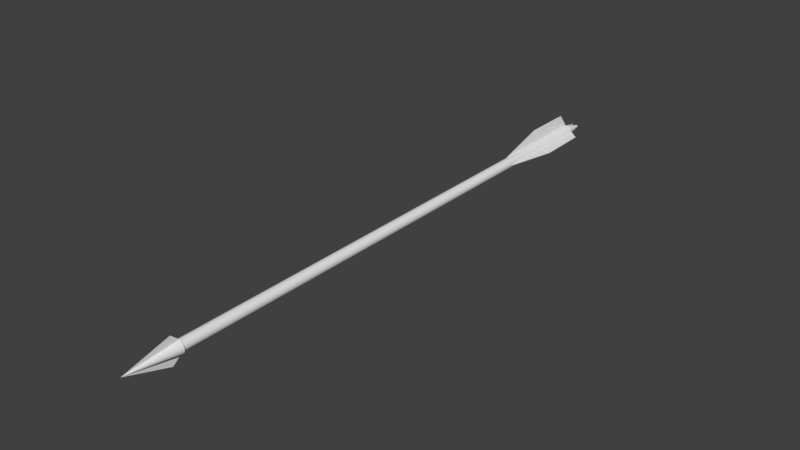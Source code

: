 # Source: arrow.blend  (saved by Blender 2.78.0; exported with 4.5.12 LTS)
import bpy
from mathutils import Matrix  # noqa: F401  (used for matrix-valued properties, if any)

bpy.ops.wm.read_factory_settings(use_empty=True)
scene = bpy.context.scene
scene.name = 'Scene'

# ---- collections
col_collection_1 = bpy.data.collections.new('Collection 1'); scene.collection.children.link(col_collection_1)

# ---- world
world_world = bpy.data.worlds.new('World'); scene.world = world_world
world_world.color = (0.05088, 0.05088, 0.05088)
world_world.use_sun_shadow = False
world_world.sun_shadow_jitter_overblur = 0.0
world_world.cycles.sampling_method = 'MANUAL'

# ---- meshes
me_cylinder = bpy.data.meshes.new('Cylinder')
me_cylinder.from_pydata([(-0.004133, 0.9753, 71.69), (0.4304, -0.07484, 73.88), (0.189, 0.9581, 71.69), (0.4002, 0.2226, 73.84), (0.375, 0.9037, 71.69), (0.4505, 0.2079, 73.84), (0.5469, 0.814, 71.69), (0.4969, 0.1837, 73.84), (0.6979, 0.6925, 71.69), (0.5377, 0.1508, 73.84), (0.8224, 0.5438, 71.69), (0.5714, 0.1106, 73.84), (0.9154, 0.3738, 71.69), (0.5965, 0.06467, 73.84), (0.9735, 0.1888, 71.69), (0.6122, 0.01469, 73.84), (0.9944, -0.003904, 71.68), (0.6179, -0.0374, 73.84), (0.9773, -0.197, 71.68), (0.6132, -0.08959, 73.84), (0.9229, -0.383, 71.68), (0.5985, -0.1399, 73.84), (0.8331, -0.5549, 71.68), (0.5743, -0.1863, 73.84), (0.7116, -0.7059, 71.67), (0.5414, -0.2271, 73.84), (0.563, -0.8303, 71.67), (0.5013, -0.2608, 73.84), (0.3929, -0.9234, 71.67), (0.4553, -0.2859, 73.83), (0.208, -0.9814, 71.67), (0.4053, -0.3016, 73.83), (0.01525, -1.002, 71.67), (-0.1779, -0.9852, 71.66), (-0.4822, -0.3102, 73.83), (-0.3639, -0.9307, 71.66), (-0.5325, -0.2955, 73.83), (-0.5358, -0.841, 71.66), (-0.579, -0.2713, 73.83), (-0.6868, -0.7195, 71.66), (-0.6198, -0.2384, 73.83), (-0.8113, -0.5708, 71.67), (-0.6534, -0.1982, 73.83), (-0.9043, -0.4008, 71.67), (-0.6786, -0.1523, 73.83), (-0.9624, -0.2158, 71.67), (-0.6943, -0.1023, 73.83), (-0.9833, -0.02312, 71.67), (-0.6999, -0.05021, 73.83), (-0.9662, 0.17, 71.68), (-0.6953, 0.001981, 73.83), (-0.9117, 0.356, 71.68), (-0.6806, 0.05226, 73.83), (-0.822, 0.5278, 71.68), (-0.6563, 0.09871, 73.83), (-0.7005, 0.6789, 71.68), (-0.6235, 0.1395, 73.83), (-0.5519, 0.8033, 71.69), (-0.5833, 0.1732, 73.83), (-0.3818, 0.8963, 71.69), (-0.5373, 0.1983, 73.84), (-0.1969, 0.9544, 71.69), (-0.4874, 0.214, 73.84), (0.208, -0.9814, 71.67), (0.189, 0.9581, 71.69), (0.4304, -0.07484, 73.88), (0.1732, 2.624, -1.067), (-0.3817, 1.112, 0.05846), (-0.5899, 1.049, 0.06858), (-0.7818, 0.9462, 0.07788), (-0.95, 0.808, 0.08599), (-1.088, 0.6396, 0.09261), (-1.191, 0.4475, 0.09749), (-1.254, 0.239, 0.1004), (-1.275, 0.02222, 0.1013), (-0.2496, 0.02373, -7.024), (-1.254, -0.1946, 0.1001), (-1.191, -0.4031, 0.0969), (-1.088, -0.5952, 0.09176), (-0.9501, -0.7636, 0.0849), (-0.7819, -0.9018, 0.07659), (-0.59, -1.004, 0.06715), (-0.3818, -1.068, 0.05695), (0.1728, -2.58, -1.071), (0.2624, -1.209, -0.005849), (0.4977, -1.138, -0.01728), (0.7145, -1.022, -0.02779), (0.9046, -0.8658, -0.03696), (1.061, -0.6756, -0.04444), (1.176, -0.4585, -0.04995), (1.248, -0.223, -0.05327), (1.272, 0.02194, -0.05427), (1.248, 0.2669, -0.05293), (1.177, 0.5024, -0.04928), (1.061, 0.7195, -0.04347), (0.9047, 0.9098, -0.03573), (0.7147, 1.066, -0.02634), (0.4979, 1.182, -0.01568), (0.2626, 1.253, -0.004141), (0.0, 1.0, -1.0), (0.0, 1.0, 71.69), (0.1951, 0.9808, -1.0), (0.1951, 0.9808, 71.69), (0.3827, 0.9239, -1.0), (0.3827, 0.9239, 71.69), (0.5556, 0.8315, -1.0), (0.5556, 0.8315, 71.69), (0.7071, 0.7071, -1.0), (0.7071, 0.7071, 71.69), (0.8315, 0.5556, -1.0), (0.8315, 0.5556, 71.69), (0.9239, 0.3827, -1.0), (0.9239, 0.3827, 71.69), (0.9808, 0.1951, -1.0), (0.9808, 0.1951, 71.69), (1.0, 7.55e-08, -1.0), (1.0, 7.55e-08, 71.69), (0.9808, -0.1951, -1.0), (0.9808, -0.1951, 71.69), (0.9239, -0.3827, -1.0), (0.9239, -0.3827, 71.69), (0.8315, -0.5556, -1.0), (0.8315, -0.5556, 71.69), (0.7071, -0.7071, -1.0), (0.7071, -0.7071, 71.69), (0.5556, -0.8315, -1.0), (0.5556, -0.8315, 71.69), (0.3827, -0.9239, -1.0), (0.3827, -0.9239, 71.69), (0.1951, -0.9808, -1.0), (0.1951, -0.9808, 71.69), (-3.258e-07, -1.0, -1.0), (-3.258e-07, -1.0, 71.69), (-0.1951, -0.9808, -1.0), (-0.1951, -0.9808, 71.69), (-0.3827, -0.9239, -1.0), (-0.3827, -0.9239, 71.69), (-0.5556, -0.8315, -1.0), (-0.5556, -0.8315, 71.69), (-0.7071, -0.7071, -1.0), (-0.7071, -0.7071, 71.69), (-0.8315, -0.5556, -1.0), (-0.8315, -0.5556, 71.69), (-0.9239, -0.3827, -1.0), (-0.9239, -0.3827, 71.69), (-0.9808, -0.1951, -1.0), (-0.9808, -0.1951, 71.69), (-1.0, 9.656e-07, -1.0), (-1.0, 9.656e-07, 71.69), (-0.9808, 0.1951, -1.0), (-0.9808, 0.1951, 71.69), (-0.9239, 0.3827, -1.0), (-0.9239, 0.3827, 71.69), (-0.8315, 0.5556, -1.0), (-0.8315, 0.5556, 71.69), (-0.7071, 0.7071, -1.0), (-0.7071, 0.7071, 71.69), (-0.5556, 0.8315, -1.0), (-0.5556, 0.8315, 71.69), (-0.3827, 0.9239, -1.0), (-0.3827, 0.9239, 71.69), (-0.1951, 0.9808, -1.0), (-0.1951, 0.9808, 71.69), (0.3268, 0.01299, -1.004), (1.0, 7.55e-08, 56.63), (0.9808, 0.1951, 56.61), (0.9808, 0.1951, 56.61), (0.9808, 0.1951, -1.0), (1.0, 7.55e-08, -1.0), (1.0, 7.55e-08, 71.69), (0.9808, 0.1951, 71.69), (1.0, 7.55e-08, 56.63), (2.999, 0.1732, 70.61), (-0.5556, -0.8315, 56.92), (3.173, 0.2095, 63.69), (-0.3827, -0.9239, 56.96), (-0.3827, -0.9239, 56.96), (-0.3827, -0.9239, -1.0), (-0.5556, -0.8315, -1.0), (-0.5556, -0.8315, 71.69), (-0.3827, -0.9239, 71.69), (-0.5556, -0.8315, 56.92), (-0.7274, -3.42, 70.51), (-0.7671, -3.361, 63.77), (-0.5556, 0.8315, 56.9), (-0.3827, 0.9239, 56.88), (-1.315, 2.469, 70.74), (-1.356, 2.469, 64.17)], [(30, 63), (2, 64), (1, 65)], [(27, 25, 1), (2, 3, 5, 4), (4, 5, 7, 6), (6, 7, 9, 8), (8, 9, 11, 10), (10, 11, 13, 12), (12, 13, 15, 14), (14, 15, 17, 16), (16, 17, 19, 18), (18, 19, 21, 20), (20, 21, 23, 22), (22, 23, 25, 24), (24, 25, 27, 26), (26, 27, 29, 28), (28, 29, 31, 30), (7, 5, 1), (31, 29, 1), (33, 34, 36, 35), (35, 36, 38, 37), (37, 38, 40, 39), (39, 40, 42, 41), (41, 42, 44, 43), (43, 44, 46, 45), (45, 46, 48, 47), (47, 48, 50, 49), (49, 50, 52, 51), (51, 52, 54, 53), (53, 54, 56, 55), (55, 56, 58, 57), (57, 58, 60, 59), (13, 11, 1), (59, 60, 62, 61), (17, 15, 1), (0, 2, 4, 6, 8, 10, 12, 14, 16, 18, 20, 22, 24, 26, 28, 30, 32, 33, 35, 37, 39, 41, 43, 45, 47, 49, 51, 53, 55, 57, 59, 61), (23, 21, 1), (9, 7, 1), (19, 17, 1), (29, 27, 1), (5, 3, 1), (15, 13, 1), (25, 23, 1), (11, 9, 1), (21, 19, 1), (31, 63, 64, 3, 65), (36, 34, 62, 60, 58, 56, 54, 52, 50, 48, 46, 44, 42, 40, 38), (33, 61, 62, 34), (66, 75, 67), (67, 75, 68), (68, 75, 69), (69, 75, 70), (70, 75, 71), (71, 75, 72), (72, 75, 73), (73, 75, 74), (74, 75, 76), (76, 75, 77), (77, 75, 78), (78, 75, 79), (79, 75, 80), (80, 75, 81), (81, 75, 82), (82, 75, 83), (83, 75, 84), (84, 75, 85), (85, 75, 86), (86, 75, 87), (87, 75, 88), (88, 75, 89), (89, 75, 90), (90, 75, 91), (91, 75, 92), (92, 75, 93), (93, 75, 94), (94, 75, 95), (95, 75, 96), (96, 75, 97), (97, 75, 98), (98, 75, 66), (66, 67, 68, 69, 70, 71, 72, 73, 74, 76, 77, 78, 79, 80, 81, 82, 83, 84, 85, 86, 87, 88, 89, 90, 91, 92, 93, 94, 95, 96, 97, 98), (99, 100, 102, 101), (101, 102, 104, 103), (103, 104, 106, 105), (105, 106, 108, 107), (107, 108, 110, 109), (109, 110, 112, 111), (111, 112, 114, 165, 113), (116, 164, 171, 169), (115, 164, 116, 118, 117), (117, 118, 120, 119), (119, 120, 122, 121), (121, 122, 124, 123), (123, 124, 126, 125), (125, 126, 128, 127), (127, 128, 130, 129), (129, 130, 132, 131), (131, 132, 134, 133), (133, 134, 136, 175, 135), (173, 137, 178, 181), (137, 173, 138, 140, 139), (139, 140, 142, 141), (141, 142, 144, 143), (143, 144, 146, 145), (145, 146, 148, 147), (147, 148, 150, 149), (149, 150, 152, 151), (151, 152, 154, 153), (153, 154, 156, 155), (155, 156, 158, 184, 157), (157, 184, 185, 159), (102, 100, 162, 160, 158, 156, 154, 152, 150, 148, 146, 144, 142, 140, 138, 136, 134, 132, 130, 128, 126, 124, 122, 120, 118, 116, 114, 112, 110, 108, 106, 104), (159, 185, 160, 162, 161), (161, 162, 100, 99), (99, 101, 103, 105, 107, 109, 111, 113, 115, 117, 119, 121, 123, 125, 127, 129, 131, 133, 135, 137, 139, 141, 143, 145, 147, 149, 151, 153, 155, 157, 159, 161), (167, 166, 171, 168), (113, 165, 166, 167), (171, 166, 174), (164, 115, 168, 171), (115, 113, 167, 168), (165, 114, 170, 166), (114, 116, 169, 170), (177, 176, 181, 178), (169, 171, 174, 172), (170, 169, 172), (166, 170, 172, 174), (135, 175, 176, 177), (176, 180, 182, 183), (137, 135, 177, 178), (175, 136, 180, 176), (138, 173, 181, 179), (136, 138, 179, 180), (181, 176, 183), (180, 179, 182), (179, 181, 183, 182), (160, 185, 187, 186), (185, 184, 187), (184, 158, 186, 187), (158, 160, 186)])
_uv = me_cylinder.uv_layers.new(name='UVMap')
_uv.uv.foreach_set('vector', [0.0, 0.0, 1.0, 0.0, 1.0, 1.0, 0.0, 0.0, 1.0, 0.0, 1.0, 1.0, 0.0, 1.0, 0.0, 0.0, 1.0, 0.0, 1.0, 1.0, 0.0, 1.0, 0.0, 0.0, 1.0, 0.0, 1.0, 1.0, 0.0, 1.0, 0.0, 0.0, 1.0, 0.0, 1.0, 1.0, 0.0, 1.0, 0.0, 0.0, 1.0, 0.0, 1.0, 1.0, 0.0, 1.0, 0.0, 0.0, 1.0, 0.0, 1.0, 1.0, 0.0, 1.0, 0.0, 0.0, 1.0, 0.0, 1.0, 1.0, 0.0, 1.0, 0.0, 0.0, 1.0, 0.0, 1.0, 1.0, 0.0, 1.0, 0.0, 0.0, 1.0, 0.0, 1.0, 1.0, 0.0, 1.0, 0.0, 0.0, 1.0, 0.0, 1.0, 1.0, 0.0, 1.0, 0.0, 0.0, 1.0, 0.0, 1.0, 1.0, 0.0, 1.0, 0.0, 0.0, 1.0, 0.0, 1.0, 1.0, 0.0, 1.0, 0.0, 0.0, 1.0, 0.0, 1.0, 1.0, 0.0, 1.0, 0.0, 0.0, 1.0, 0.0, 1.0, 1.0, 0.0, 1.0, 0.0, 0.0, 1.0, 0.0, 1.0, 1.0, 0.0, 0.0, 1.0, 0.0, 1.0, 1.0, 0.0, 0.0, 1.0, 0.0, 1.0, 1.0, 0.0, 1.0, 0.0, 0.0, 1.0, 0.0, 1.0, 1.0, 0.0, 1.0, 0.0, 0.0, 1.0, 0.0, 1.0, 1.0, 0.0, 1.0, 0.0, 0.0, 1.0, 0.0, 1.0, 1.0, 0.0, 1.0, 0.0, 0.0, 1.0, 0.0, 1.0, 1.0, 0.0, 1.0, 0.0, 0.0, 1.0, 0.0, 1.0, 1.0, 0.0, 1.0, 0.0, 0.0, 1.0, 0.0, 1.0, 1.0, 0.0, 1.0, 0.0, 0.0, 1.0, 0.0, 1.0, 1.0, 0.0, 1.0, 0.0, 0.0, 1.0, 0.0, 1.0, 1.0, 0.0, 1.0, 0.0, 0.0, 1.0, 0.0, 1.0, 1.0, 0.0, 1.0, 0.0, 0.0, 1.0, 0.0, 1.0, 1.0, 0.0, 1.0, 0.0, 0.0, 1.0, 0.0, 1.0, 1.0, 0.0, 1.0, 0.0, 0.0, 1.0, 0.0, 1.0, 1.0, 0.0, 1.0, 0.0, 0.0, 1.0, 0.0, 1.0, 1.0, 0.0, 0.0, 1.0, 0.0, 1.0, 1.0, 0.0, 1.0, 0.0, 0.0, 1.0, 0.0, 1.0, 1.0, 0.5, 1.0, 0.5975, 0.9904, 0.6913, 0.9619, 0.7778, 0.9157, 0.8536, 0.8536, 0.9157, 0.7778, 0.9619, 0.6913, 0.9904, 0.5975, 1.0, 0.5, 0.9904, 0.4025, 0.9619, 0.3087, 0.9157, 0.2222, 0.8536, 0.1464, 0.7778, 0.08427, 0.6913, 0.03806, 0.5975, 0.009607, 0.5, 0.0, 0.4025, 0.009607, 0.3087, 0.03806, 0.2222, 0.08427, 0.1464, 0.1464, 0.08426, 0.2222, 0.03806, 0.3087, 0.009607, 0.4025, 0.0, 0.5, 0.009607, 0.5975, 0.03806, 0.6913, 0.08427, 0.7778, 0.1464, 0.8536, 0.2222, 0.9157, 0.3087, 0.9619, 0.4025, 0.9904, 0.0, 0.0, 1.0, 0.0, 1.0, 1.0, 0.0, 0.0, 1.0, 0.0, 1.0, 1.0, 0.0, 0.0, 1.0, 0.0, 1.0, 1.0, 0.0, 0.0, 1.0, 0.0, 1.0, 1.0, 0.0, 0.0, 1.0, 0.0, 1.0, 1.0, 0.0, 0.0, 1.0, 0.0, 1.0, 1.0, 0.0, 0.0, 1.0, 0.0, 1.0, 1.0, 0.0, 0.0, 1.0, 0.0, 1.0, 1.0, 0.0, 0.0, 1.0, 0.0, 1.0, 1.0, 0.5, 1.0, 0.9755, 0.6545, 0.7939, 0.09549, 0.2061, 0.09549, 0.02447, 0.6545, 0.5, 1.0, 0.7034, 0.9568, 0.8716, 0.8346, 0.9755, 0.6545, 0.9973, 0.4477, 0.933, 0.25, 0.7939, 0.09549, 0.604, 0.01093, 0.396, 0.01093, 0.2061, 0.09549, 0.06699, 0.25, 0.002739, 0.4477, 0.02447, 0.6545, 0.1284, 0.8346, 0.2966, 0.9568, 0.0, 0.0, 1.0, 0.0, 1.0, 1.0, 0.0, 1.0, 0.0, 0.0, 1.0, 0.0, 1.0, 1.0, 0.0, 0.0, 1.0, 0.0, 1.0, 1.0, 0.0, 0.0, 1.0, 0.0, 1.0, 1.0, 0.0, 0.0, 1.0, 0.0, 1.0, 1.0, 0.0, 0.0, 1.0, 0.0, 1.0, 1.0, 0.0, 0.0, 1.0, 0.0, 1.0, 1.0, 0.0, 0.0, 1.0, 0.0, 1.0, 1.0, 0.0, 0.0, 1.0, 0.0, 1.0, 1.0, 0.0, 0.0, 1.0, 0.0, 1.0, 1.0, 0.0, 0.0, 1.0, 0.0, 1.0, 1.0, 0.0, 0.0, 1.0, 0.0, 1.0, 1.0, 0.0, 0.0, 1.0, 0.0, 1.0, 1.0, 0.0, 0.0, 1.0, 0.0, 1.0, 1.0, 0.0, 0.0, 1.0, 0.0, 1.0, 1.0, 0.0, 0.0, 1.0, 0.0, 1.0, 1.0, 0.0, 0.0, 1.0, 0.0, 1.0, 1.0, 0.0, 0.0, 1.0, 0.0, 1.0, 1.0, 0.0, 0.0, 1.0, 0.0, 1.0, 1.0, 0.0, 0.0, 1.0, 0.0, 1.0, 1.0, 0.0, 0.0, 1.0, 0.0, 1.0, 1.0, 0.0, 0.0, 1.0, 0.0, 1.0, 1.0, 0.0, 0.0, 1.0, 0.0, 1.0, 1.0, 0.0, 0.0, 1.0, 0.0, 1.0, 1.0, 0.0, 0.0, 1.0, 0.0, 1.0, 1.0, 0.0, 0.0, 1.0, 0.0, 1.0, 1.0, 0.0, 0.0, 1.0, 0.0, 1.0, 1.0, 0.0, 0.0, 1.0, 0.0, 1.0, 1.0, 0.0, 0.0, 1.0, 0.0, 1.0, 1.0, 0.0, 0.0, 1.0, 0.0, 1.0, 1.0, 0.0, 0.0, 1.0, 0.0, 1.0, 1.0, 0.0, 0.0, 1.0, 0.0, 1.0, 1.0, 0.0, 0.0, 1.0, 0.0, 1.0, 1.0, 0.5, 1.0, 0.5975, 0.9904, 0.6913, 0.9619, 0.7778, 0.9157, 0.8536, 0.8536, 0.9157, 0.7778, 0.9619, 0.6913, 0.9904, 0.5975, 1.0, 0.5, 0.9904, 0.4025, 0.9619, 0.3087, 0.9157, 0.2222, 0.8536, 0.1464, 0.7778, 0.08427, 0.6913, 0.03806, 0.5975, 0.009607, 0.5, 0.0, 0.4025, 0.009607, 0.3087, 0.03806, 0.2222, 0.08427, 0.1464, 0.1464, 0.08426, 0.2222, 0.03806, 0.3087, 0.009607, 0.4025, 0.0, 0.5, 0.009607, 0.5975, 0.03806, 0.6913, 0.08427, 0.7778, 0.1464, 0.8536, 0.2222, 0.9157, 0.3087, 0.9619, 0.4025, 0.9904, 0.0, 0.0, 1.0, 0.0, 1.0, 1.0, 0.0, 1.0, 0.0, 0.0, 1.0, 0.0, 1.0, 1.0, 0.0, 1.0, 0.0, 0.0, 1.0, 0.0, 1.0, 1.0, 0.0, 1.0, 0.0, 0.0, 1.0, 0.0, 1.0, 1.0, 0.0, 1.0, 0.0, 0.0, 1.0, 0.0, 1.0, 1.0, 0.0, 1.0, 0.0, 0.0, 1.0, 0.0, 1.0, 1.0, 0.0, 1.0, 0.5, 1.0, 0.9755, 0.6545, 0.7939, 0.09549, 0.2061, 0.09549, 0.02447, 0.6545, 0.0, 0.0, 1.0, 0.0, 1.0, 1.0, 0.0, 1.0, 0.5, 1.0, 0.9755, 0.6545, 0.7939, 0.09549, 0.2061, 0.09549, 0.02447, 0.6545, 0.0, 0.0, 1.0, 0.0, 1.0, 1.0, 0.0, 1.0, 0.0, 0.0, 1.0, 0.0, 1.0, 1.0, 0.0, 1.0, 0.0, 0.0, 1.0, 0.0, 1.0, 1.0, 0.0, 1.0, 0.0, 0.0, 1.0, 0.0, 1.0, 1.0, 0.0, 1.0, 0.0, 0.0, 1.0, 0.0, 1.0, 1.0, 0.0, 1.0, 0.0, 0.0, 1.0, 0.0, 1.0, 1.0, 0.0, 1.0, 0.0, 0.0, 1.0, 0.0, 1.0, 1.0, 0.0, 1.0, 0.0, 0.0, 1.0, 0.0, 1.0, 1.0, 0.0, 1.0, 0.5, 1.0, 0.9755, 0.6545, 0.7939, 0.09549, 0.2061, 0.09549, 0.02447, 0.6545, 0.0, 0.0, 1.0, 0.0, 1.0, 1.0, 0.0, 1.0, 0.5, 1.0, 0.9755, 0.6545, 0.7939, 0.09549, 0.2061, 0.09549, 0.02447, 0.6545, 0.0, 0.0, 1.0, 0.0, 1.0, 1.0, 0.0, 1.0, 0.0, 0.0, 1.0, 0.0, 1.0, 1.0, 0.0, 1.0, 0.0, 0.0, 1.0, 0.0, 1.0, 1.0, 0.0, 1.0, 0.0, 0.0, 1.0, 0.0, 1.0, 1.0, 0.0, 1.0, 0.0, 0.0, 1.0, 0.0, 1.0, 1.0, 0.0, 1.0, 0.0, 0.0, 1.0, 0.0, 1.0, 1.0, 0.0, 1.0, 0.0, 0.0, 1.0, 0.0, 1.0, 1.0, 0.0, 1.0, 0.0, 0.0, 1.0, 0.0, 1.0, 1.0, 0.0, 1.0, 0.5, 1.0, 0.9755, 0.6545, 0.7939, 0.09549, 0.2061, 0.09549, 0.02447, 0.6545, 0.0, 0.0, 1.0, 0.0, 1.0, 1.0, 0.0, 1.0, 0.5, 1.0, 0.5975, 0.9904, 0.6913, 0.9619, 0.7778, 0.9157, 0.8536, 0.8536, 0.9157, 0.7778, 0.9619, 0.6913, 0.9904, 0.5975, 1.0, 0.5, 0.9904, 0.4025, 0.9619, 0.3087, 0.9157, 0.2222, 0.8536, 0.1464, 0.7778, 0.08427, 0.6913, 0.03806, 0.5975, 0.009607, 0.5, 0.0, 0.4025, 0.009607, 0.3087, 0.03806, 0.2222, 0.08427, 0.1464, 0.1464, 0.08426, 0.2222, 0.03806, 0.3087, 0.009607, 0.4025, 0.0, 0.5, 0.009607, 0.5975, 0.03806, 0.6913, 0.08427, 0.7778, 0.1464, 0.8536, 0.2222, 0.9157, 0.3087, 0.9619, 0.4025, 0.9904, 0.5, 1.0, 0.9755, 0.6545, 0.7939, 0.09549, 0.2061, 0.09549, 0.02447, 0.6545, 0.0, 0.0, 1.0, 0.0, 1.0, 1.0, 0.0, 1.0, 0.5, 1.0, 0.5975, 0.9904, 0.6913, 0.9619, 0.7778, 0.9157, 0.8536, 0.8536, 0.9157, 0.7778, 0.9619, 0.6913, 0.9904, 0.5975, 1.0, 0.5, 0.9904, 0.4025, 0.9619, 0.3087, 0.9157, 0.2222, 0.8536, 0.1464, 0.7778, 0.08427, 0.6913, 0.03806, 0.5975, 0.009607, 0.5, 0.0, 0.4025, 0.009607, 0.3087, 0.03806, 0.2222, 0.08427, 0.1464, 0.1464, 0.08426, 0.2222, 0.03806, 0.3087, 0.009607, 0.4025, 0.0, 0.5, 0.009607, 0.5975, 0.03806, 0.6913, 0.08427, 0.7778, 0.1464, 0.8536, 0.2222, 0.9157, 0.3087, 0.9619, 0.4025, 0.9904, 0.0, 0.0, 1.0, 0.0, 1.0, 1.0, 0.0, 1.0, 0.0, 0.0, 1.0, 0.0, 1.0, 1.0, 0.0, 1.0, 0.0, 0.0, 1.0, 0.0, 1.0, 1.0, 0.0, 0.0, 1.0, 0.0, 1.0, 1.0, 0.0, 1.0, 0.0, 0.0, 1.0, 0.0, 1.0, 1.0, 0.0, 1.0, 0.0, 0.0, 1.0, 0.0, 1.0, 1.0, 0.0, 1.0, 0.0, 0.0, 1.0, 0.0, 1.0, 1.0, 0.0, 1.0, 0.0, 0.0, 1.0, 0.0, 1.0, 1.0, 0.0, 1.0, 0.0, 0.0, 1.0, 0.0, 1.0, 1.0, 0.0, 1.0, 0.0, 0.0, 1.0, 0.0, 1.0, 1.0, 0.0, 0.0, 1.0, 0.0, 1.0, 1.0, 0.0, 1.0, 0.0, 0.0, 1.0, 0.0, 1.0, 1.0, 0.0, 1.0, 0.0, 0.0, 1.0, 0.0, 1.0, 1.0, 0.0, 1.0, 0.0, 0.0, 1.0, 0.0, 1.0, 1.0, 0.0, 1.0, 0.0, 0.0, 1.0, 0.0, 1.0, 1.0, 0.0, 1.0, 0.0, 0.0, 1.0, 0.0, 1.0, 1.0, 0.0, 1.0, 0.0, 0.0, 1.0, 0.0, 1.0, 1.0, 0.0, 1.0, 0.0, 0.0, 1.0, 0.0, 1.0, 1.0, 0.0, 0.0, 1.0, 0.0, 1.0, 1.0, 0.0, 0.0, 1.0, 0.0, 1.0, 1.0, 0.0, 1.0, 0.0, 0.0, 1.0, 0.0, 1.0, 1.0, 0.0, 1.0, 0.0, 0.0, 1.0, 0.0, 1.0, 1.0, 0.0, 0.0, 1.0, 0.0, 1.0, 1.0, 0.0, 1.0, 0.0, 0.0, 1.0, 0.0, 1.0, 1.0])
me_cylinder.use_remesh_preserve_volume = False
me_cylinder.use_remesh_preserve_attributes = False
me_cylinder.use_mirror_vertex_groups = False
me_cylinder.update()

# ---- objects
ob_cylinder = bpy.data.objects.new('Cylinder', me_cylinder)

# ---- transforms, parenting, visibility, modifiers, constraints
ob_cylinder.location = (0.006465, -0.5984, 0.0)
ob_cylinder.rotation_euler = (-1.568, 0.02, 6.29)
ob_cylinder.scale = (0.01064, 0.01064, 0.01506)
ob_cylinder.lineart.crease_threshold = 0.0

# ---- collection membership
col_collection_1.objects.link(ob_cylinder)

# ---- scene / render settings (as saved in the file)
scene.frame_start = 1; scene.frame_end = 250; scene.frame_set(61)
scene.render.engine = 'BLENDER_EEVEE_NEXT'
scene.render.resolution_percentage = 50
scene.render.dither_intensity = 0.0
scene.cycles.use_denoising = False
scene.cycles.samples = 128
scene.cycles.sampling_pattern = 'TABULATED_SOBOL'
scene.cycles.light_sampling_threshold = 0.0
scene.cycles.use_adaptive_sampling = False
scene.cycles.use_light_tree = False
scene.cycles.blur_glossy = 0.0
scene.cycles.sample_clamp_indirect = 0.0
scene.view_settings.view_transform = 'Standard'
bpy.context.view_layer.update()

# ---- added for rendering (the .blend has no active camera and no usable light): camera, sun
cam_auto = bpy.data.cameras.new('AutoCamera')
cam_auto.lens = 50.0
cam_auto.sensor_width = 36.0
cam_auto.clip_end = 1000.0
ob_auto_camera = bpy.data.objects.new('AutoCamera', cam_auto)
scene.collection.objects.link(ob_auto_camera)
ob_auto_camera.location = (1.14325, -1.45163, 0.909831)
ob_auto_camera.rotation_euler = (1.09748, -7.21219e-08, 0.694738)
scene.camera = ob_auto_camera
light_auto_sun = bpy.data.lights.new('AutoSun', 'SUN')
light_auto_sun.energy = 3.0
light_auto_sun.angle = 0.0523599
ob_auto_sun = bpy.data.objects.new('AutoSun', light_auto_sun)
scene.collection.objects.link(ob_auto_sun)
ob_auto_sun.rotation_euler = (0.872665, 0.174533, 0.523599)
bpy.context.view_layer.update()

